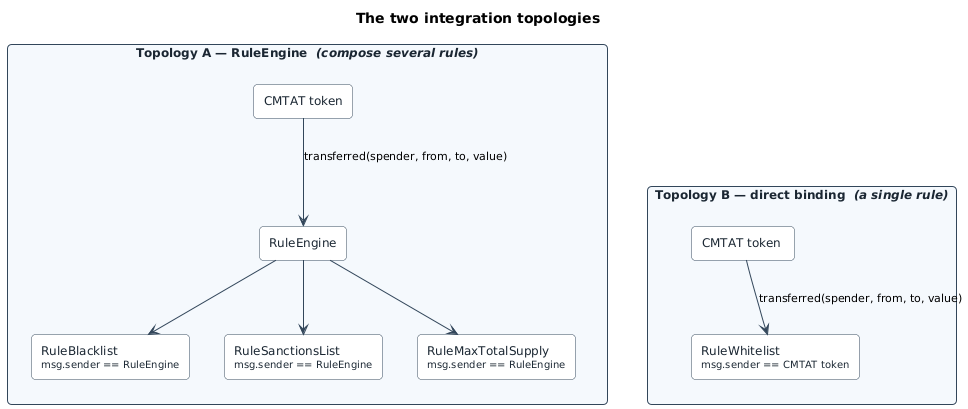

The diagram above was rendered by PlantUML. Its source (embedded in the PNG):
@startuml
' Source for doc/schema/architecture-topologies.png, embedded in the root README.
' Render with:  plantuml -tpng doc/schema/architecture-topologies.puml
title The two integration topologies

skinparam backgroundColor transparent
skinparam shadowing false
skinparam defaultFontName Helvetica
skinparam defaultFontSize 12
skinparam roundCorner 8
skinparam ArrowColor #33475B
skinparam ArrowFontSize 11
skinparam rectangle {
  BorderColor #33475B
  BackgroundColor #FFFFFF
  FontColor #1B2733
}

rectangle "**Topology A** — RuleEngine  //(compose several rules)//" as A #F4F8FC {
  rectangle "CMTAT token" as tokenA
  rectangle "RuleEngine" as engine
  rectangle "RuleBlacklist\n<size:10>msg.sender == RuleEngine</size>" as r1
  rectangle "RuleSanctionsList\n<size:10>msg.sender == RuleEngine</size>" as r2
  rectangle "RuleMaxTotalSupply\n<size:10>msg.sender == RuleEngine</size>" as r3

  tokenA -down-> engine : transferred(spender, from, to, value)
  engine -down-> r1
  engine -down-> r2
  engine -down-> r3
}

rectangle "**Topology B** — direct binding  //(a single rule)//" as B #F4F8FC {
  rectangle "CMTAT token " as tokenB
  rectangle "RuleWhitelist\n<size:10>msg.sender == CMTAT token</size>" as ruleB

  tokenB -down-> ruleB : transferred(spender, from, to, value)
}

A -[hidden]down- B
@enduml